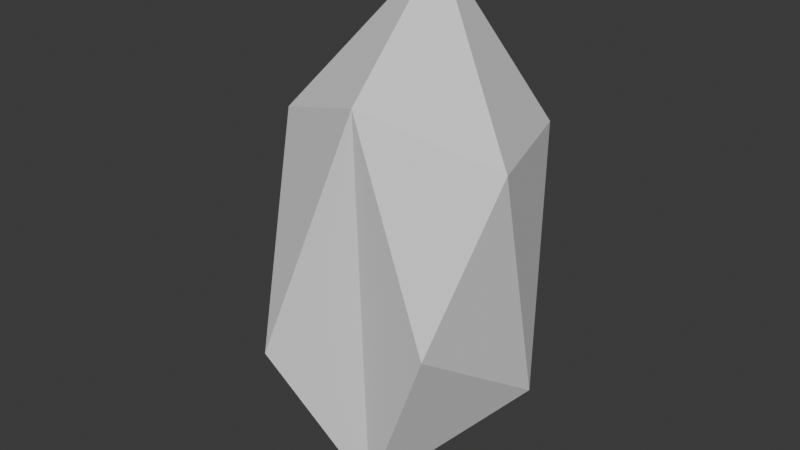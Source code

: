 # Source: crystal.blend  (saved by Blender 4.4.32; exported with 4.5.12 LTS)
import bpy
from mathutils import Matrix  # noqa: F401  (used for matrix-valued properties, if any)

bpy.ops.wm.read_factory_settings(use_empty=True)
scene = bpy.context.scene
scene.name = 'Scene'

# ---- collections
col_collection = bpy.data.collections.new('Collection'); scene.collection.children.link(col_collection)

# ---- world
world_world = bpy.data.worlds.new('World'); scene.world = world_world
world_world.use_nodes = True; world_world.node_tree.nodes.clear()
_N = world_world.node_tree.nodes; _L = world_world.node_tree.links
n0 = _N.new('ShaderNodeOutputWorld'); n0.name = 'World Output'; n0.location = (300, 300)
n1 = _N.new('ShaderNodeBackground'); n1.name = 'Background'; n1.location = (10, 300)
n1.inputs[0].default_value = (0.05088, 0.05088, 0.05088, 1.0)
_L.new(n1.outputs[0], n0.inputs[0])
n0.is_active_output = True
world_world.color = (0.05088, 0.05088, 0.05088)
world_world.sun_shadow_jitter_overblur = 0.0

# ---- meshes
me_icosphere = bpy.data.meshes.new('Icosphere')
me_icosphere.from_pydata([(0.7128, -0.6985, -0.2903), (-0.4014, -0.8697, -0.6074), (-0.9568, 0.1398, -0.8075), (-0.02121, 0.5504, -1.708), (0.773, 0.3719, -1.032), (0.8533, -0.1261, 0.7159), (0.07518, 0.2314, 1.819), (0.1833, -0.5642, -1.581), (0.4538, 0.9299, 0.6174), (0.1477, -0.6216, 1.087), (-0.7091, -0.262, 0.786), (-0.5541, 0.6872, 0.6458)], [], [(0, 7, 4), (3, 7, 2), (0, 4, 5), (1, 7, 9), (3, 2, 11), (4, 3, 8), (3, 11, 8), (8, 11, 6), (5, 8, 6), (11, 10, 6), (10, 9, 6), (9, 5, 6), (4, 8, 5), (2, 10, 11), (1, 9, 10), (0, 5, 9), (10, 2, 1), (9, 7, 0), (7, 1, 2), (7, 3, 4)])
_uv = me_icosphere.uv_layers.new(name='UVMap')
_uv.uv.foreach_set('vector', [0.2523, 0.1928, 0.3182, 0.07873, 0.4076, 0.1375, 0.9091, 0.0, 0.9545, 0.07873, 0.8263, 0.1415, 0.2523, 0.1928, 0.4076, 0.1375, 0.3167, 0.3349, 0.07051, 0.1928, 0.1761, 0.09369, 0.1349, 0.3349, 0.5687, 0.06283, 0.771, 0.127, 0.6803, 0.3349, 0.4765, 0.1194, 0.5687, 0.06283, 0.5148, 0.282, 0.5687, 0.06283, 0.6803, 0.3349, 0.5148, 0.282, 0.5148, 0.282, 0.6803, 0.3349, 0.6196, 0.4433, 0.3856, 0.353, 0.5148, 0.282, 0.4713, 0.4433, 0.7492, 0.353, 0.8621, 0.3349, 0.8182, 0.4724, 0.02924, 0.3656, 0.1349, 0.3349, 0.09091, 0.4724, 0.2038, 0.353, 0.3167, 0.3349, 0.2727, 0.4724, 0.4765, 0.1194, 0.5148, 0.282, 0.3167, 0.3349, 0.771, 0.127, 0.8621, 0.3349, 0.6803, 0.3349, 0.07051, 0.1928, 0.1349, 0.3349, 0.02924, 0.3656, 0.2523, 0.1928, 0.3167, 0.3349, 0.1349, 0.3349, 0.8621, 0.3349, 0.8263, 0.1415, 0.9796, 0.1928, 0.1349, 0.3349, 0.1761, 0.09369, 0.2523, 0.1928, 0.9545, 0.07873, 0.9796, 0.1928, 0.8263, 0.1415, 0.3182, 0.07873, 0.3636, 0.0, 0.4076, 0.1375])
me_icosphere.update()

# ---- objects
ob_icosphere = bpy.data.objects.new('Icosphere', me_icosphere)

# ---- transforms, parenting, visibility, modifiers, constraints
ob_icosphere.location = (0.0, 0.0, 0.0)

# ---- collection membership
col_collection.objects.link(ob_icosphere)

# ---- scene / render settings (as saved in the file)
scene.frame_start = 1; scene.frame_end = 250; scene.frame_set(37)
scene.render.engine = 'BLENDER_EEVEE_NEXT'
bpy.context.view_layer.update()

# ---- added for rendering (the .blend has no active camera and no usable light): camera, sun
cam_auto = bpy.data.cameras.new('AutoCamera')
cam_auto.lens = 50.0
cam_auto.sensor_width = 36.0
cam_auto.clip_end = 1000.0
ob_auto_camera = bpy.data.objects.new('AutoCamera', cam_auto)
scene.collection.objects.link(ob_auto_camera)
ob_auto_camera.location = (3.97653, -4.80382, 3.27818)
ob_auto_camera.rotation_euler = (1.09748, -7.21219e-08, 0.694738)
scene.camera = ob_auto_camera
light_auto_sun = bpy.data.lights.new('AutoSun', 'SUN')
light_auto_sun.energy = 3.0
light_auto_sun.angle = 0.0523599
ob_auto_sun = bpy.data.objects.new('AutoSun', light_auto_sun)
scene.collection.objects.link(ob_auto_sun)
ob_auto_sun.rotation_euler = (0.872665, 0.174533, 0.523599)
bpy.context.view_layer.update()
